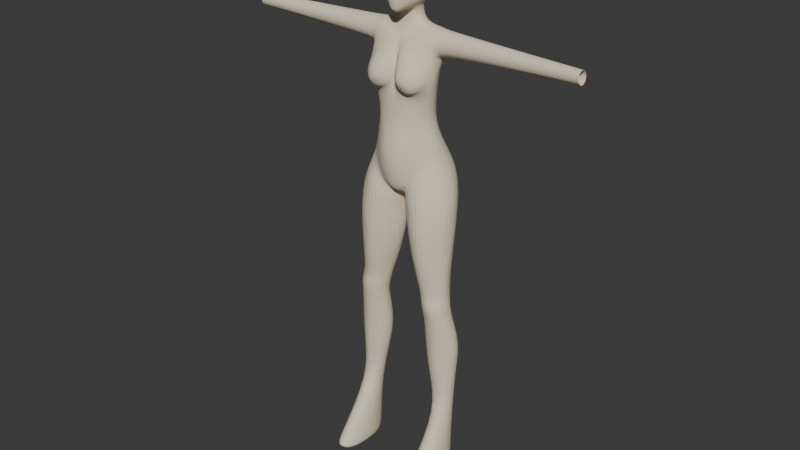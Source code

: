 # Source: player4.blend  (saved by Blender 4.2.66; exported with 4.5.12 LTS)
import bpy
from mathutils import Matrix  # noqa: F401  (used for matrix-valued properties, if any)

bpy.ops.wm.read_factory_settings(use_empty=True)
scene = bpy.context.scene
scene.name = 'Scene'

# ---- collections
col_sample = bpy.data.collections.new('sample'); scene.collection.children.link(col_sample)
col_collection = bpy.data.collections.new('Collection'); scene.collection.children.link(col_collection)

# ---- materials (node trees are filled in below, after node groups)
mat_x = bpy.data.materials.new('マテリアル')

# ---- material node trees
mat_x.use_nodes = True; mat_x.node_tree.nodes.clear()
_N = mat_x.node_tree.nodes; _L = mat_x.node_tree.links
n0 = _N.new('ShaderNodeBsdfPrincipled'); n0.name = 'プリンシプルBSDF'; n0.location = (10, 300)
n0.inputs[0].default_value = (0.8009, 0.7147, 0.5401, 1.0)
n0.inputs[2].default_value = 1.0
n1 = _N.new('ShaderNodeOutputMaterial'); n1.name = 'マテリアル出力'; n1.location = (300, 300)
_L.new(n0.outputs[0], n1.inputs[0])
n1.is_active_output = True

# ---- world
world_world = bpy.data.worlds.new('World'); scene.world = world_world
world_world.use_nodes = True; world_world.node_tree.nodes.clear()
_N = world_world.node_tree.nodes; _L = world_world.node_tree.links
n0 = _N.new('ShaderNodeOutputWorld'); n0.name = 'World Output'; n0.location = (300, 300)
n1 = _N.new('ShaderNodeBackground'); n1.name = 'Background'; n1.location = (10, 300)
n1.inputs[0].default_value = (0.05088, 0.05088, 0.05088, 1.0)
_L.new(n1.outputs[0], n0.inputs[0])
n0.is_active_output = True
world_world.color = (0.05088, 0.05088, 0.05088)
world_world.sun_shadow_jitter_overblur = 0.0

# ---- meshes
me_x = bpy.data.meshes.new('円')
me_x.from_pydata([(0.1039, 0.02998, 1.377), (0.1055, 0.006316, 1.367), (0.1066, -0.02121, 1.377), (0.108, -0.03235, 1.405), (0.1083, -0.02198, 1.43), (0.1091, 0.002974, 1.44), (0.1088, 0.02777, 1.429), (0.1072, 0.03838, 1.403), (0.0, 0.0296, 1.184), (0.0, -0.07887, 1.188), (0.06388, -0.06166, 1.186), (0.08596, -0.02274, 1.185), (0.08158, 0.009775, 1.184), (0.04315, -0.06064, 1.39), (0.01167, -0.07065, 1.376), (0.001757, -0.08068, 1.312), (0.01079, -0.08373, 1.277), (0.0604, -0.07244, 1.262), (0.09277, -0.07054, 1.286), (0.09762, -0.07089, 1.316), (0.0785, -0.06161, 1.364), (0.03009, 0.02761, 1.451), (0.0, 0.03263, 1.451), (0.0, -0.02655, 1.451), (0.02892, -0.01817, 1.454), (0.03742, 0.001364, 1.451), (0.09437, 0.03627, 1.371), (0.1073, 0.001121, 1.357), (0.1058, -0.03748, 1.374), (0.09926, -0.04291, 1.404), (0.1, -0.02747, 1.433), (0.1026, 0.002389, 1.443), (0.1023, 0.03148, 1.432), (0.1016, 0.04344, 1.403), (0.0, 0.01389, 1.241), (0.0, -0.07439, 1.245), (0.0631, -0.06215, 1.242), (0.09776, -0.03165, 1.238), (0.08589, 0.0073, 1.234), (0.06094, 0.02881, 1.439), (0.06657, 0.002028, 1.446), (0.06257, -0.02548, 1.434), (0.08591, 0.01268, 1.278), (0.1056, -0.0305, 1.279), (0.09736, -0.05793, 1.282), (0.08253, 0.02836, 1.328), (0.1082, -0.02498, 1.323), (0.09862, -0.04779, 1.319), (0.02963, 0.02791, 1.181), (0.06247, 0.02873, 1.184), (0.02835, 0.02448, 1.236), (0.06149, 0.02404, 1.233), (0.05644, 0.04324, 1.406), (0.02778, 0.05245, 1.408), (0.0, 0.04139, 1.412), (0.02391, 0.05285, 1.37), (0.0, 0.04592, 1.373), (0.0498, 0.04221, 1.37), (0.02663, 0.03234, 1.281), (0.0, 0.02186, 1.285), (0.05539, 0.02668, 1.279), (0.05122, 0.04807, 1.325), (0.02329, 0.05597, 1.325), (0.0, 0.04232, 1.327), (0.0, -0.05582, 1.375), (0.0, -0.06361, 1.329), (0.0, -0.06655, 1.304), (0.0, -0.046, 1.412), (0.0, -0.03871, 1.418), (0.04821, -0.03136, 1.421), (0.02652, -0.0351, 1.412), (0.0209, -0.04781, 1.415), (0.04303, -0.0426, 1.419), (0.04416, -0.09564, 1.339), (0.03272, -0.09794, 1.338), (0.0259, -0.1058, 1.308), (0.0363, -0.1012, 1.296), (0.05311, -0.1033, 1.29), (0.06742, -0.1024, 1.294), (0.06645, -0.1011, 1.313), (0.06273, -0.09709, 1.337), (0.01754, -0.08402, 1.36), (0.04492, -0.07564, 1.371), (0.06549, -0.07883, 1.356), (0.08873, -0.08464, 1.315), (0.08064, -0.08512, 1.286), (0.02661, -0.09533, 1.281), (0.0625, -0.08965, 1.266), (0.008573, -0.08866, 1.31), (0.05085, -0.1086, 1.312), (0.0, 0.0647, 1.034), (0.0, -0.09815, 1.052), (0.08899, -0.05039, 1.05), (0.1166, -0.01132, 1.067), (0.1133, 0.04158, 1.065), (0.01071, 0.09632, 1.024), (0.07862, 0.08487, 1.059), (0.0, -0.0547, 0.955), (0.00965, -0.04527, 0.9531), (0.0, -0.08667, 0.9764), (0.04486, -0.07182, 0.9937), (0.00137, 0.03711, 0.9601), (0.0, 0.03832, 0.9787), (0.0268, 0.06583, 1.094), (0.0, 0.06837, 1.096), (0.06957, -0.05895, 1.106), (0.1116, -0.01619, 1.112), (0.07185, 0.05399, 1.102), (0.09798, 0.03097, 1.109), (0.0, -0.09491, 1.103), (0.1201, -0.08723, 0.8646), (0.1674, -0.01709, 0.8737), (0.1415, 0.03673, 0.8673), (0.0547, 0.05824, 0.8576), (0.1016, 0.05639, 0.8657), (0.007216, -0.0224, 0.8507), (0.06211, -0.09678, 0.8587), (0.02245, 0.02468, 0.8541), (0.0, 0.04135, 1.137), (0.09766, -0.02145, 1.151), (0.08651, 0.02054, 1.145), (0.0297, 0.03955, 1.137), (0.06463, -0.06107, 1.148), (0.06624, 0.0373, 1.139), (0.0, -0.08669, 1.146), (0.00483, -0.03062, 0.906), (0.05837, -0.09331, 0.9216), (0.101, 0.07636, 0.9342), (0.04034, 0.08109, 0.9275), (0.01518, 0.02648, 0.9133), (0.1408, 0.04901, 0.9429), (0.1181, -0.07876, 0.9378), (0.1668, -0.01545, 0.9522), (0.1397, 0.023, 0.2518), (0.1206, 0.01511, 0.2521), (0.1128, -0.003933, 0.2527), (0.1206, -0.02298, 0.2533), (0.1397, -0.03086, 0.2536), (0.1588, -0.02298, 0.2533), (0.1666, -0.003933, 0.2527), (0.1588, 0.01511, 0.2521), (0.09972, -0.06348, 0.641), (0.1337, -0.056, 0.6438), (0.105, -0.06224, 0.6037), (0.1366, -0.05791, 0.6062), (0.1388, -0.05832, 0.6237), (0.09957, -0.06377, 0.6206), (0.1164, -0.0684, 0.6475), (0.1212, -0.06677, 0.5994), (0.1029, 0.02644, 0.6563), (0.1153, 0.01925, 0.5869), (0.1111, 0.01888, 0.6207), (0.08476, 0.00796, 0.5804), (0.07044, 0.009727, 0.654), (0.08069, 0.008335, 0.6171), (0.07251, -0.02257, 0.5794), (0.05937, -0.02393, 0.6528), (0.06685, -0.02361, 0.6158), (0.0894, -0.05082, 0.5813), (0.08226, -0.05783, 0.6557), (0.0847, -0.05684, 0.6183), (0.1237, -0.06361, 0.5811), (0.1157, -0.06738, 0.6635), (0.1189, -0.06962, 0.6222), (0.1523, -0.04689, 0.5876), (0.1481, -0.04116, 0.662), (0.1509, -0.04859, 0.6244), (0.163, -0.01539, 0.5885), (0.1518, -0.008964, 0.6623), (0.1582, -0.01415, 0.6252), (0.1477, 0.01297, 0.5868), (0.1342, 0.02058, 0.6604), (0.1411, 0.01461, 0.6233), (0.05185, 0.02023, 0.7235), (0.0341, 0.01875, 0.7877), (0.06844, 0.04512, 0.7944), (0.08419, 0.03851, 0.7278), (0.1072, 0.04404, 0.7978), (0.1186, 0.03805, 0.7339), (0.03766, -0.01719, 0.721), (0.01604, -0.02104, 0.7851), (0.0727, -0.07847, 0.7311), (0.06738, -0.08697, 0.7916), (0.1178, -0.078, 0.7365), (0.1194, -0.08267, 0.7953), (0.1577, -0.03106, 0.7343), (0.1635, -0.02448, 0.7966), (0.1458, 0.01085, 0.7369), (0.1427, 0.02538, 0.7995), (0.09851, 0.02507, 0.3831), (0.08608, 0.03626, 0.4767), (0.1244, 0.05441, 0.4806), (0.1301, 0.03745, 0.3839), (0.1652, 0.03844, 0.4816), (0.1592, 0.02615, 0.386), (0.08122, -0.003641, 0.3836), (0.06407, 0.001804, 0.4762), (0.09542, -0.03555, 0.3854), (0.08367, -0.03585, 0.4778), (0.1312, -0.04841, 0.3851), (0.127, -0.05146, 0.4801), (0.1598, -0.03359, 0.3879), (0.1664, -0.03206, 0.4842), (0.1717, -0.002219, 0.3879), (0.186, 0.004821, 0.4836), (0.02755, -0.07528, 1.246), (0.5368, -0.004218, 1.391), (0.5368, -0.01757, 1.388), (0.5368, -0.03151, 1.397), (0.5368, -0.03516, 1.414), (0.5368, -0.02755, 1.427), (0.5368, -0.01301, 1.43), (0.5368, -0.0004851, 1.421), (0.5368, 0.002953, 1.405), (0.0362, -0.08972, 1.106), (0.0, -0.09366, 1.023), (0.03237, -0.07366, 1.188), (0.03298, -0.07938, 1.148), (0.03988, -0.08873, 1.053), (0.0345, -0.08301, 1.022), (0.05374, -0.09029, 0.9591), (0.02078, 0.09709, 0.975), (0.004882, 0.03621, 0.9408), (0.1434, -0.01043, 1.012), (0.005104, -0.04238, 0.9304), (0.08971, 0.09922, 1.004), (0.1334, 0.0499, 1.01), (0.1045, -0.07385, 0.9968), (0.03814, -0.0574, 1.51), (0.03671, -0.0482, 1.626), (0.03667, 0.04437, 1.517), (0.03671, 0.0482, 1.626), (0.02174, 0.0514, 1.511), (0.0, 0.05677, 1.511), (0.0, 0.05876, 1.636), (0.02178, 0.05523, 1.633), (0.04207, 0.05698, 1.608), (0.04535, 0.06275, 1.581), (0.04207, 0.05698, 1.531), (0.04807, -0.0001384, 1.511), (0.0426, 0.02848, 1.511), (0.04207, 0.03145, 1.633), (0.04476, -0.0001384, 1.636), (0.04207, -0.03288, 1.633), (0.04207, -0.05449, 1.608), (0.04547, -0.0631, 1.579), (0.04207, -0.06061, 1.531), (0.0, -0.08426, 1.507), (0.02067, -0.07602, 1.509), (0.02178, -0.05523, 1.633), (0.0, -0.05876, 1.636), (0.0, 0.07711, 1.531), (0.0, 0.08492, 1.581), (0.0, 0.07711, 1.608), (0.02321, 0.07202, 1.531), (0.02506, 0.07936, 1.581), (0.02321, 0.07202, 1.608), (0.05381, 0.02916, 1.531), (0.058, 0.03145, 1.581), (0.05353, 0.03145, 1.608), (0.05741, -0.0001384, 1.531), (0.06164, -0.0001384, 1.581), (0.05741, -0.0001384, 1.608), (0.05326, -0.03222, 1.531), (0.05741, -0.03288, 1.581), (0.05353, -0.03288, 1.608), (0.02321, -0.07807, 1.531), (0.02455, -0.0806, 1.58), (0.02291, -0.07201, 1.609), (0.0, -0.08754, 1.531), (0.0, -0.08906, 1.581), (0.0, -0.07711, 1.609), (0.0, 0.03145, 1.496), (0.02426, 0.02887, 1.5), (0.0, -0.03532, 1.488), (0.03772, -0.02747, 1.496), (0.02321, 0.03145, 1.647), (0.0, 0.03145, 1.652), (0.02446, -0.0001384, 1.652), (0.0, -0.0001384, 1.658), (0.02321, -0.03288, 1.647), (0.0, -0.03288, 1.652), (0.04411, 0.06174, 1.555), (0.04341, -0.06049, 1.555), (0.0, 0.08388, 1.555), (0.02454, 0.07856, 1.555), (0.05729, 0.03011, 1.555), (0.05952, -0.0001384, 1.555), (0.05547, -0.03288, 1.555), (0.02384, -0.07482, 1.555), (0.0, -0.08014, 1.555), (0.01302, -0.07446, 1.487), (0.0, -0.07751, 1.485), (0.03581, 0.0004081, 1.498), (0.0, 0.02876, 1.481), (0.0, -0.06449, 1.473), (0.04949, -0.02919, 1.51), (0.0, -0.02791, 1.474), (0.02732, -0.0192, 1.479), (0.03166, 0.001305, 1.482), (0.02598, 0.02435, 1.484), (0.0, -0.0475, 1.479), (0.01642, -0.04396, 1.486), (0.01291, -0.05788, 1.484), (0.01914, -0.0739, 1.498), (0.0, -0.08185, 1.496), (0.02819, -0.05648, 1.496), (0.1412, 0.023, 0.04862), (0.1092, -0.009234, 0.0497), (0.09588, -0.08705, 0.05231), (0.1092, -0.1649, 0.05493), (0.1412, -0.1971, 0.05601), (0.1733, -0.1649, 0.05493), (0.1866, -0.08705, 0.05231), (0.1733, -0.009234, 0.0497), (0.1412, -0.08705, 0.05231), (0.1839, -0.07202, 0.08854), (0.1713, -0.003496, 0.08623), (0.141, -0.1689, 0.09179), (0.1713, -0.1405, 0.09084), (0.09807, -0.07202, 0.08854), (0.1106, -0.1405, 0.09084), (0.141, 0.02489, 0.08528), (0.1106, -0.003496, 0.08623)], [], [(7, 0, 26, 33), (6, 7, 33, 32), (4, 5, 31, 30), (2, 3, 29, 28), (0, 1, 27, 26), (5, 6, 32, 31), (3, 4, 30, 29), (1, 2, 28, 27), (49, 51, 38, 12), (11, 37, 36, 10), (12, 38, 37, 11), (100, 219, 215, 99), (39, 40, 31, 32), (40, 41, 30, 31), (25, 24, 41, 40), (21, 25, 40, 39), (42, 43, 37, 38), (43, 44, 36, 37), (46, 47, 44, 43), (45, 46, 43, 42), (26, 27, 46, 45), (27, 28, 47, 46), (8, 34, 50, 48), (48, 50, 51, 49), (60, 51, 50, 58), (58, 50, 34, 59), (21, 53, 54, 22), (39, 52, 53, 21), (53, 55, 56, 54), (52, 57, 55, 53), (62, 58, 59, 63), (61, 60, 58, 62), (57, 61, 62, 55), (55, 62, 63, 56), (32, 33, 52, 39), (33, 26, 57, 52), (26, 45, 61, 57), (45, 42, 60, 61), (51, 60, 42, 38), (20, 19, 47, 28), (19, 18, 44, 47), (18, 17, 36, 44), (13, 20, 28, 29), (16, 15, 65, 66), (15, 14, 64, 65), (71, 70, 68, 67), (30, 41, 69, 72), (72, 69, 70, 71), (14, 71, 67, 64), (13, 72, 71, 14), (30, 72, 13, 29), (24, 70, 69, 41), (23, 68, 70, 24), (82, 81, 74, 73), (83, 82, 73, 80), (85, 84, 79, 78), (87, 77, 76, 86), (81, 88, 75, 74), (84, 83, 80, 79), (87, 85, 78, 77), (88, 86, 76, 75), (15, 16, 86, 88), (17, 18, 85, 87), (19, 20, 83, 84), (14, 15, 88, 81), (17, 87, 86, 16), (18, 19, 84, 85), (20, 13, 82, 83), (13, 14, 81, 82), (75, 89, 73, 74), (89, 79, 80, 73), (76, 77, 89, 75), (77, 78, 79, 89), (104, 103, 95, 90), (106, 105, 92, 93), (103, 107, 96, 95), (108, 106, 93, 94), (92, 105, 214, 218), (107, 108, 94, 96), (101, 102, 90, 95), (100, 99, 97, 98), (92, 218, 219, 100), (98, 97, 102, 101), (123, 120, 108, 107), (217, 124, 109, 214), (120, 119, 106, 108), (121, 123, 107, 103), (119, 122, 105, 106), (118, 121, 103, 104), (126, 125, 115, 116), (128, 127, 114, 113), (129, 128, 113, 117), (127, 130, 112, 114), (132, 131, 110, 111), (125, 129, 117, 115), (131, 126, 116, 110), (130, 132, 111, 112), (8, 48, 121, 118), (11, 10, 122, 119), (48, 49, 123, 121), (12, 11, 119, 120), (216, 9, 124, 217), (49, 12, 120, 123), (226, 223, 132, 130), (227, 220, 126, 131), (224, 222, 129, 125), (223, 227, 131, 132), (225, 226, 130, 127), (222, 221, 128, 129), (221, 225, 127, 128), (220, 224, 125, 126), (193, 170, 167, 204), (204, 167, 164, 202), (202, 164, 161, 200), (200, 161, 158, 198), (198, 158, 155, 196), (191, 150, 170, 193), (196, 155, 152, 190), (177, 114, 112, 188), (188, 112, 111, 186), (186, 111, 110, 184), (184, 110, 116, 182), (182, 116, 115, 180), (180, 115, 117, 174), (174, 117, 113, 175), (175, 113, 114, 177), (153, 149, 151, 154), (154, 151, 150, 152), (156, 153, 154, 157), (157, 154, 152, 155), (159, 156, 157, 160), (160, 157, 155, 158), (162, 159, 141, 147), (163, 146, 143, 148), (165, 162, 147, 142), (166, 145, 144, 164), (168, 165, 166, 169), (169, 166, 164, 167), (171, 168, 169, 172), (172, 169, 167, 170), (149, 171, 172, 151), (151, 172, 170, 150), (190, 152, 150, 191), (164, 144, 148, 161), (148, 144, 145, 163), (148, 143, 158, 161), (158, 143, 146, 160), (142, 147, 163, 145), (145, 166, 165, 142), (147, 141, 146, 163), (146, 141, 159, 160), (149, 176, 178, 171), (176, 175, 177, 178), (153, 173, 176, 149), (173, 174, 175, 176), (156, 179, 173, 153), (179, 180, 174, 173), (159, 181, 179, 156), (181, 182, 180, 179), (162, 183, 181, 159), (183, 184, 182, 181), (165, 185, 183, 162), (185, 186, 184, 183), (168, 187, 185, 165), (187, 188, 186, 185), (171, 178, 187, 168), (178, 177, 188, 187), (134, 189, 192, 133), (189, 190, 191, 192), (135, 195, 189, 134), (195, 196, 190, 189), (133, 192, 194, 140), (192, 191, 193, 194), (136, 197, 195, 135), (197, 198, 196, 195), (137, 199, 197, 136), (199, 200, 198, 197), (138, 201, 199, 137), (201, 202, 200, 199), (139, 203, 201, 138), (203, 204, 202, 201), (140, 194, 203, 139), (194, 193, 204, 203), (16, 205, 36, 17), (205, 16, 66, 35), (215, 219, 218, 91), (10, 216, 217, 122), (6, 5, 211, 212), (4, 3, 209, 210), (2, 1, 207, 208), (0, 7, 213, 206), (7, 6, 212, 213), (5, 4, 210, 211), (3, 2, 208, 209), (1, 0, 206, 207), (122, 217, 214, 105), (10, 36, 205, 216), (9, 216, 205, 35), (218, 214, 109, 91), (100, 98, 224, 220), (95, 96, 225, 221), (101, 95, 221, 222), (96, 94, 226, 225), (93, 92, 227, 223), (98, 101, 222, 224), (92, 100, 220, 227), (94, 93, 223, 226), (284, 252, 255, 285), (252, 253, 256, 255), (253, 234, 235, 256), (256, 235, 231, 236), (255, 256, 236, 237), (285, 255, 237, 282), (232, 254, 238, 230), (233, 251, 254, 232), (286, 258, 261, 287), (258, 259, 262, 261), (287, 261, 264, 288), (261, 262, 265, 264), (230, 238, 257, 240), (282, 237, 258, 286), (237, 236, 259, 258), (236, 231, 241, 259), (259, 241, 242, 262), (262, 242, 243, 265), (265, 243, 229, 244), (264, 265, 244, 245), (288, 264, 245, 283), (240, 257, 260, 239), (289, 267, 270, 290), (267, 268, 271, 270), (228, 246, 266, 248), (283, 245, 267, 289), (245, 244, 268, 267), (244, 229, 249, 268), (268, 249, 250, 271), (248, 266, 269, 247), (233, 232, 273, 272), (232, 230, 240, 273), (276, 277, 279, 278), (278, 279, 281, 280), (231, 235, 276, 241), (235, 234, 277, 276), (280, 281, 250, 249), (243, 280, 249, 229), (242, 278, 280, 243), (241, 276, 278, 242), (246, 283, 289, 266), (266, 289, 290, 269), (263, 288, 283, 246), (238, 282, 286, 257), (260, 287, 288, 263), (257, 286, 287, 260), (254, 285, 282, 238), (251, 284, 285, 254), (305, 292, 291, 304), (239, 293, 273, 240), (298, 299, 293, 275), (299, 300, 273, 293), (300, 294, 272, 273), (246, 228, 296, 263), (263, 296, 239, 260), (275, 293, 239, 296), (21, 22, 294, 300), (25, 21, 300, 299), (24, 25, 299, 298), (24, 298, 297, 23), (274, 297, 298, 275), (274, 275, 302, 301), (291, 292, 295, 303), (302, 303, 295, 301), (247, 305, 304, 248), (306, 275, 296, 228), (303, 306, 304, 291), (228, 248, 304, 306), (275, 306, 303, 302), (317, 316, 313, 314), (319, 318, 311, 312), (321, 320, 309, 310), (323, 322, 307, 308), (322, 317, 314, 307), (316, 319, 312, 313), (318, 321, 310, 311), (320, 323, 308, 309), (314, 313, 315, 307), (313, 312, 311, 315), (307, 315, 309, 308), (315, 311, 310, 309), (135, 134, 323, 320), (137, 136, 321, 318), (139, 138, 319, 316), (133, 140, 317, 322), (134, 133, 322, 323), (136, 135, 320, 321), (138, 137, 318, 319), (140, 139, 316, 317)])
_uv = me_x.uv_layers.new(name='UVマップ')
_uv.uv.foreach_set('vector', [0.0, 0.0, 0.0, 0.0, 0.0, 0.0, 0.0, 0.0, 0.0, 0.0, 0.0, 0.0, 0.0, 0.0, 0.0, 0.0, 0.0, 0.0, 0.0, 0.0, 0.0, 0.0, 0.0, 0.0, 0.0, 0.0, 0.0, 0.0, 0.0, 0.0, 0.0, 0.0, 0.0, 0.0, 0.0, 0.0, 0.0, 0.0, 0.0, 0.0, 0.0, 0.0, 0.0, 0.0, 0.0, 0.0, 0.0, 0.0, 0.0, 0.0, 0.0, 0.0, 0.0, 0.0, 0.0, 0.0, 0.0, 0.0, 0.0, 0.0, 0.0, 0.0, 0.0, 0.0, 0.0, 0.0, 0.0, 0.0, 0.0, 0.0, 0.0, 0.0, 0.0, 0.0, 0.0, 0.0, 0.0, 0.0, 0.0, 0.0, 0.0, 0.0, 0.0, 0.0, 0.0, 0.0, 0.0, 0.0, 0.0, 0.0, 0.0, 0.0, 0.0, 0.0, 0.0, 0.0, 0.0, 0.0, 0.0, 0.0, 0.0, 0.0, 0.0, 0.0, 0.0, 0.0, 0.0, 0.0, 0.0, 0.0, 0.0, 0.0, 0.0, 0.0, 1.784e-07, 3.879e-07, 0.0, 0.0, 0.0, 0.0, 0.0, 0.0, 0.0, 0.0, 0.0, 0.0, 0.0, 0.0, 0.0, 0.0, 0.0, 0.0, 0.0, 0.0, 0.0, 0.0, 0.0, 0.0, 0.0, 0.0, 0.0, 0.0, 0.0, 0.0, 0.0, 0.0, 0.0, 0.0, 0.0, 0.0, 0.0, 0.0, 0.0, 0.0, 0.0, 0.0, 0.0, 0.0, 0.0, 0.0, 0.0, 0.0, 0.0, 0.0, 0.0, 0.0, 0.0, 0.0, 0.0, 0.0, 0.0, 0.0, 0.0, 0.0, 0.0, 0.0, 0.0, 0.0, 0.0, 0.0, 0.0, 0.0, 0.0, 0.0, 0.0, 0.0, 0.0, 0.0, 0.0, 0.0, 0.0, 0.0, 0.0, 0.0, 0.0, 0.0, 0.0, 0.0, 0.0, 0.0, 0.0, 0.0, 0.0, 0.0, 0.0, 0.0, 0.0, 0.0, 0.0, 0.0, 0.0, 0.0, 0.0, 0.0, 0.0, 0.0, 0.0, 0.0, 0.0, 0.0, 0.0, 0.0, 0.0, 0.0, 0.0, 0.0, 0.0, 0.0, 0.0, 0.0, 0.0, 0.0, 0.0, 0.0, 0.0, 0.0, 0.0, 0.0, 0.0, 0.0, 0.0, 0.0, 0.0, 0.0, 0.0, 0.0, 0.0, 0.0, 0.0, 0.0, 0.0, 0.0, 0.0, 0.0, 0.0, 0.0, 0.0, 0.0, 0.0, 0.0, 0.0, 0.0, 0.0, 0.0, 0.0, 0.0, 0.0, 0.0, 0.0, 0.0, 0.0, 0.0, 0.0, 0.0, 0.0, 0.0, 0.0, 0.0, 0.0, 0.0, 0.0, 0.0, 0.0, 0.0, 0.0, 0.0, 0.0, 0.0, 0.0, 0.0, 0.0, 0.0, 0.0, 0.0, 0.0, 0.0, 0.0, 0.0, 0.0, 0.0, 0.0, 0.0, 0.0, 0.0, 0.0, 0.0, 0.0, 0.0, 0.0, 0.0, 0.0, 0.0, 0.0, 0.0, 0.0, 0.0, 0.0, 0.0, 0.0, 0.0, 0.0, 0.0, 0.0, 0.0, 0.0, 0.0, 0.0, 0.0, 0.0, 0.0, 0.0, 0.0, 0.0, 0.0, 0.0, 0.0, 0.0, 0.0, 0.0, 0.0, 0.0, 0.0, 0.0, 0.0, 0.0, 0.0, 0.0, 0.0, 0.0, 0.0, 0.0, 0.0, 0.0, 0.0, 0.0, 0.0, 0.0, 0.0, 0.0, 0.0, 0.0, 0.0, 0.0, 0.0, 0.0, 0.0, 0.0, 0.0, 0.0, 0.0, 0.0, 0.0, 0.0, 0.0, 0.0, 0.0, 0.0, 0.0, 0.0, 0.0, 0.0, 0.0, 0.0, 0.0, 0.0, 0.0, 0.0, 0.0, 0.0, 0.0, 0.0, 0.0, 0.0, 0.0, 0.0, 0.0, 0.0, 0.0, 0.0, 0.0, 0.0, 0.0, 0.0, 0.0, 0.0, 0.0, 0.0, 0.0, 1.784e-07, 3.879e-07, 0.0, 0.0, 0.0, 0.0, 0.0, 0.0, 0.0, 0.0, 0.0, 0.0, 0.0, 0.0, 1.784e-07, 3.879e-07, 0.0, 0.0, 0.0, 0.0, 0.0, 0.0, 0.0, 0.0, 0.0, 0.0, 0.0, 0.0, 0.0, 0.0, 0.0, 0.0, 0.0, 0.0, 0.0, 0.0, 0.0, 0.0, 0.0, 0.0, 0.0, 0.0, 0.0, 0.0, 0.0, 0.0, 0.0, 0.0, 0.0, 0.0, 0.0, 0.0, 0.0, 0.0, 0.0, 0.0, 0.0, 0.0, 0.0, 0.0, 0.0, 0.0, 0.0, 0.0, 0.0, 0.0, 0.0, 0.0, 0.0, 0.0, 0.0, 0.0, 0.0, 0.0, 0.0, 0.0, 0.0, 0.0, 0.0, 0.0, 0.0, 0.0, 0.0, 0.0, 0.0, 0.0, 0.0, 0.0, 0.0, 0.0, 0.0, 0.0, 0.0, 0.0, 0.0, 0.0, 0.0, 0.0, 0.0, 0.0, 0.0, 0.0, 0.0, 0.0, 0.0, 0.0, 0.0, 0.0, 0.0, 0.0, 0.0, 0.0, 0.0, 0.0, 0.0, 0.0, 0.0, 0.0, 0.0, 0.0, 0.0, 0.0, 0.0, 0.0, 0.0, 0.0, 0.0, 0.0, 0.0, 0.0, 0.0, 0.0, 0.0, 0.0, 0.0, 0.0, 0.0, 0.0, 0.0, 0.0, 0.0, 0.0, 0.0, 0.0, 0.0, 0.0, 0.0, 0.0, 0.0, 0.0, 0.0, 0.0, 0.0, 0.0, 0.0, 0.0, 0.0, 0.0, 0.0, 0.0, 0.0, 0.0, 0.0, 0.0, 0.0, 0.0, 0.0, 0.0, 0.0, 0.0, 0.0, 0.0, 0.0, 0.0, 0.0, 0.0, 0.0, 0.0, 0.0, 0.0, 0.0, 0.0, 0.0, 0.0, 0.0, 0.0, 0.0, 0.0, 0.0, 0.0, 0.0, 0.0, 0.0, 0.0, 0.0, 0.0, 0.0, 0.0, 0.0, 0.0, 0.0, 0.0, 0.0, 0.0, 0.0, 0.0, 0.0, 0.0, 0.0, 0.0, 0.0, 0.0, 0.0, 0.0, 0.0, 0.0, 0.0, 0.0, 0.0, 0.0, 0.0, 0.0, 0.0, 0.0, 0.0, 0.0, 0.0, 0.0, 0.0, 0.0, 0.0, 0.0, 0.0, 0.0, 0.0, 0.0, 0.0, 0.0, 0.0, 0.0, 0.0, 0.0, 0.0, 0.0, 0.0, 0.0, 0.0, 0.0, 0.0, 0.0, 0.0, 0.0, 0.0, 0.0, 0.0, 0.0, 0.0, 0.0, 0.0, 0.0, 0.0, 0.0, 0.0, 0.0, 0.0, 0.0, 0.0, 0.0, 0.0, 0.0, 0.0, 0.0, 0.0, 0.0, 0.0, 0.0, 0.0, 0.0, 0.0, 0.0, 0.0, 0.0, 0.0, 0.0, 0.0, 0.0, 0.0, 0.0, 0.0, 0.0, 0.0, 0.0, 0.0, 0.0, 0.0, 0.0, 0.0, 0.0, 0.0, 0.0, 0.0, 0.0, 0.0, 0.0, 0.0, 0.0, 0.0, 0.0, 0.0, 0.0, 0.0, 0.0, 0.0, 0.0, 0.0, 0.0, 0.0, 0.0, 0.0, 0.0, 0.0, 0.0, 0.0, 0.0, 0.0, 0.0, 0.0, 0.0, 0.0, 0.0, 0.0, 0.0, 0.0, 0.0, 0.0, 0.0, 0.0, 0.0, 0.0, 0.0, 0.0, 0.0, 0.0, 0.0, 0.0, 0.0, 0.0, 0.0, 0.0, 0.0, 0.0, 0.0, 0.0, 0.0, 0.0, 0.0, 0.0, 0.0, 0.0, 0.0, 0.0, 0.0, 0.0, 0.0, 0.0, 0.0, 0.0, 0.0, 0.0, 0.0, 0.0, 0.0, 0.0, 0.0, 0.0, 0.0, 0.0, 0.0, 0.0, 0.0, 0.0, 0.0, 0.0, 0.0, 0.0, 0.0, 0.0, 0.0, 0.0, 0.0, 0.0, 0.0, 0.0, 0.0, 0.0, 0.0, 0.0, 0.0, 0.0, 0.0, 0.0, 0.0, 0.0, 0.0, 0.0, 0.0, 0.0, 0.0, 0.0, 0.0, 0.0, 0.0, 0.0, 0.0, 0.0, 0.0, 0.0, 0.0, 0.0, 0.0, 0.0, 0.0, 0.0, 0.0, 0.0, 0.0, 0.0, 0.0, 0.0, 0.0, 0.0, 0.0, 0.0, 0.0, 0.0, 0.0, 0.0, 0.0, 0.0, 0.0, 0.0, 0.0, 0.0, 0.0, 0.0, 0.0, 0.0, 0.0, 0.0, 0.0, 0.0, 0.0, 0.0, 0.0, 0.0, 0.0, 0.0, 0.0, 0.0, 0.0, 0.0, 0.0, 0.0, 0.0, 0.0, 0.0, 0.0, 0.0, 0.0, 0.0, 0.0, 0.0, 0.0, 0.0, 0.0, 0.0, 0.0, 0.0, 0.0, 0.0, 0.0, 0.0, 0.0, 0.0, 0.0, 0.0, 0.0, 0.0, 0.0, 0.0, 0.0, 0.0, 0.0, 0.0, 0.0, 0.0, 0.0, 0.0, 0.0, 0.0, 0.0, 0.0, 0.0, 0.0, 0.0, 0.0, 0.0, 0.0, 0.0, 0.0, 0.0, 0.0, 0.0, 0.0, 0.0, 0.0, 0.0, 0.0, 0.0, 0.0, 0.0, 0.0, 0.0, 0.0, 0.0, 0.0, 0.0, 0.0, 0.0, 0.0, 0.0, 0.0, 0.0, 0.0, 0.0, 0.0, 0.0, 0.0, 0.0, 0.0, 0.0, 0.0, 0.0, 0.0, 0.0, 0.0, 0.0, 0.0, 0.0, 0.0, 0.0, 0.0, 0.0, 0.0, 0.0, 0.0, 0.0, 0.0, 0.0, 0.0, 0.0, 0.0, 0.0, 0.0, 0.0, 0.0, 0.0, 0.0, 0.0, 0.0, 0.0, 0.0, 0.0, 0.0, 0.0, 0.0, 0.0, 0.0, 0.0, 0.0, 0.0, 0.0, 0.0, 0.0, 0.0, 0.0, 0.0, 0.0, 0.0, 0.0, 0.0, 0.0, 0.0, 0.0, 0.0, 0.0, 0.0, 0.0, 0.0, 0.0, 0.0, 0.0, 0.0, 0.0, 0.0, 0.0, 0.0, 0.0, 0.0, 0.0, 0.0, 0.0, 0.0, 0.0, 0.0, 0.0, 0.0, 0.0, 0.0, 0.0, 0.0, 0.0, 0.0, 0.0, 0.0, 0.0, 0.0, 0.0, 0.0, 0.0, 0.0, 0.0, 0.0, 0.0, 0.0, 0.0, 0.0, 0.0, 0.0, 0.0, 0.0, 0.0, 0.0, 0.0, 0.0, 0.0, 0.0, 0.0, 0.0, 0.0, 0.0, 0.0, 0.0, 0.0, 0.0, 0.0, 0.0, 0.0, 0.0, 0.0, 0.0, 0.0, 0.0, 0.0, 0.0, 0.0, 0.0, 0.0, 0.0, 0.0, 0.0, 0.0, 0.0, 0.0, 0.0, 0.0, 0.0, 0.0, 0.0, 0.0, 0.0, 0.0, 0.0, 0.0, 0.0, 0.0, 0.0, 0.0, 0.0, 0.0, 0.0, 0.0, 0.0, 0.0, 0.0, 0.0, 0.0, 0.0, 0.0, 0.0, 0.0, 0.0, 0.0, 0.0, 0.0, 0.0, 0.0, 0.0, 0.0, 0.0, 0.0, 0.0, 0.0, 0.0, 0.0, 0.0, 0.0, 0.0, 0.0, 0.0, 0.0, 0.0, 0.0, 0.0, 0.0, 0.0, 0.0, 0.0, 0.0, 0.0, 0.0, 0.0, 0.0, 0.0, 0.0, 0.0, 0.0, 0.0, 0.0, 0.0, 0.0, 0.0, 0.0, 0.0, 0.0, 0.0, 0.0, 0.0, 0.0, 0.0, 0.0, 0.0, 0.0, 0.0, 0.0, 0.0, 0.0, 0.0, 0.0, 0.0, 0.0, 0.0, 0.0, 0.0, 0.0, 0.0, 0.0, 0.0, 0.0, 0.0, 0.0, 0.0, 0.0, 0.0, 0.0, 0.0, 0.0, 0.0, 0.0, 0.0, 0.0, 0.0, 0.0, 0.0, 0.0, 0.0, 0.0, 0.0, 0.0, 0.0, 0.0, 0.0, 0.0, 0.0, 0.0, 0.0, 0.0, 0.0, 0.0, 0.0, 0.0, 0.0, 0.0, 0.0, 0.0, 0.0, 0.0, 0.0, 0.0, 0.0, 0.0, 0.0, 0.0, 0.0, 0.0, 0.0, 0.0, 0.0, 0.0, 0.0, 0.0, 0.0, 0.0, 0.0, 0.0, 0.0, 0.0, 0.0, 0.0, 0.0, 0.0, 0.0, 0.0, 0.0, 0.0, 0.0, 0.0, 0.0, 0.0, 0.0, 0.0, 0.0, 0.0, 0.0, 0.0, 0.0, 0.0, 0.0, 0.0, 0.0, 0.0, 0.0, 0.0, 0.0, 0.0, 0.0, 0.0, 0.0, 0.0, 0.0, 0.0, 0.0, 0.0, 0.0, 0.0, 0.0, 0.0, 0.0, 0.0, 0.0, 0.0, 0.0, 0.0, 0.0, 0.0, 0.0, 0.0, 0.0, 0.0, 0.0, 0.0, 0.0, 0.0, 0.0, 0.0, 0.0, 0.0, 0.0, 0.0, 0.0, 0.0, 0.0, 0.0, 0.0, 0.0, 0.0, 0.0, 0.0, 0.0, 0.0, 0.0, 0.0, 0.0, 0.0, 0.0, 0.0, 0.0, 0.0, 0.0, 0.0, 0.0, 0.0, 0.0, 0.0, 0.0, 0.0, 0.0, 0.0, 0.0, 0.0, 0.0, 0.0, 0.0, 0.0, 0.0, 0.0, 0.0, 0.0, 0.0, 0.0, 0.0, 0.0, 0.0, 0.0, 0.0, 0.0, 0.0, 0.0, 0.0, 0.0, 0.0, 0.0, 0.0, 0.0, 0.0, 0.0, 0.0, 0.0, 0.0, 0.0, 0.0, 0.0, 0.0, 0.0, 0.0, 0.0, 0.0, 0.0, 0.0, 0.0, 0.0, 0.0, 0.0, 0.0, 0.0, 0.0, 0.0, 0.0, 0.0, 0.0, 0.0, 0.0, 0.0, 0.0, 0.0, 0.0, 0.0, 0.0, 0.0, 0.0, 0.0, 0.0, 0.0, 0.0, 0.0, 0.0, 0.0, 0.0, 0.0, 0.0, 0.0, 0.0, 0.0, 0.0, 0.0, 0.0, 0.0, 0.0, 0.0, 0.0, 0.0, 0.0, 0.0, 0.0, 0.0, 0.0, 0.0, 0.0, 0.0, 0.0, 0.0, 0.0, 0.0, 0.0, 0.0, 0.0, 0.0, 0.0, 0.0, 0.0, 0.0, 0.0, 0.0, 0.0, 0.0, 0.0, 0.0, 0.0, 0.0, 0.0, 0.0, 0.0, 0.0, 0.0, 0.0, 0.0, 0.0, 0.0, 0.0, 0.0, 0.0, 0.0, 0.0, 0.0, 0.0, 0.0, 0.0, 0.0, 0.0, 0.0, 0.0, 0.0, 0.0, 0.0, 0.0, 0.0, 0.0, 0.0, 0.0, 0.0, 0.0, 0.0, 0.0, 0.0, 0.0, 0.0, 0.0, 0.0, 0.0, 0.0, 0.0, 0.0, 0.0, 0.0, 0.0, 0.0, 0.0, 0.0, 0.0, 0.0, 0.0, 0.0, 0.0, 0.0, 0.0, 0.0, 0.0, 0.0, 0.0, 0.0, 0.0, 0.0, 0.0, 0.0, 0.0, 0.0, 0.0, 0.0, 0.0, 0.0, 0.0, 0.0, 0.0, 0.0, 0.0, 0.0, 0.0, 0.0, 0.0, 0.0, 0.0, 0.0, 0.0, 0.0, 0.0, 0.0, 0.0, 0.0, 0.0, 0.0, 0.0, 0.0, 0.0, 0.0, 0.0, 0.0, 0.0, 0.0, 0.0, 0.0, 0.0, 0.0, 0.0, 0.0, 0.0, 0.0, 0.0, 0.0, 0.0, 0.0, 0.0, 0.0, 0.0, 0.0, 0.0, 0.0, 0.0, 0.0, 0.0, 0.0, 0.0, 0.0, 0.0, 0.0, 0.0, 0.0, 0.0, 0.0, 0.0, 0.0, 0.0, 0.0, 0.0, 0.0, 0.0, 0.0, 0.0, 0.0, 0.0, 0.0, 0.0, 0.0, 0.0, 0.0, 0.0, 0.0, 0.0, 0.0, 0.0, 0.0, 0.0, 0.0, 0.0, 0.0, 0.0, 0.0, 0.0, 0.0, 0.0, 0.0, 0.0, 0.0, 0.0, 0.0, 0.0, 0.0, 0.0, 0.0, 0.0, 0.0, 0.0, 0.0, 0.0, 0.0, 0.0, 0.0, 0.0, 0.0, 0.0, 0.0, 0.0, 0.0, 0.0, 0.0, 0.0, 0.0, 0.0, 0.0, 0.0, 0.0, 0.0, 0.0, 0.0, 0.0, 0.0, 0.0, 0.0, 0.0, 0.0, 0.0, 0.0, 0.0, 0.0, 0.0, 0.0, 0.0, 0.0, 0.0, 0.0, 0.0, 0.0, 0.0, 0.0, 0.0, 0.0, 0.0, 0.0, 0.0, 0.4688, 0.375, 0.5, 0.375, 0.5, 0.4375, 0.4688, 0.4375, 0.5, 0.375, 0.5625, 0.375, 0.5625, 0.4375, 0.5, 0.4375, 0.5625, 0.375, 0.625, 0.375, 0.625, 0.4375, 0.5625, 0.4375, 0.5625, 0.4375, 0.625, 0.4375, 0.625, 0.5, 0.5625, 0.5, 0.5, 0.4375, 0.5625, 0.4375, 0.5625, 0.5, 0.5, 0.5, 0.4688, 0.4375, 0.5, 0.4375, 0.5, 0.5, 0.4688, 0.5, 0.375, 0.4375, 0.4375, 0.4375, 0.4375, 0.5, 0.375, 0.5, 0.375, 0.375, 0.4375, 0.375, 0.4375, 0.4375, 0.375, 0.4375, 0.4688, 0.5625, 0.5, 0.5625, 0.5, 0.625, 0.4688, 0.625, 0.5, 0.5625, 0.5625, 0.5625, 0.5625, 0.625, 0.5, 0.625, 0.4688, 0.625, 0.5, 0.625, 0.5, 0.6875, 0.4688, 0.6875, 0.5, 0.625, 0.5625, 0.625, 0.5625, 0.6875, 0.5, 0.6875, 0.375, 0.5, 0.4375, 0.5, 0.4375, 0.567, 0.3761, 0.5691, 0.4688, 0.5, 0.5, 0.5, 0.5, 0.5625, 0.4688, 0.5625, 0.5, 0.5, 0.5625, 0.5, 0.5625, 0.5625, 0.5, 0.5625, 0.5625, 0.5, 0.625, 0.5, 0.625, 0.5625, 0.5625, 0.5625, 0.5625, 0.5625, 0.625, 0.5625, 0.625, 0.625, 0.5625, 0.625, 0.5625, 0.625, 0.625, 0.625, 0.625, 0.6875, 0.5625, 0.6875, 0.5625, 0.6875, 0.625, 0.6875, 0.625, 0.75, 0.5625, 0.75, 0.5, 0.6875, 0.5625, 0.6875, 0.5625, 0.75, 0.5, 0.75, 0.4688, 0.6875, 0.5, 0.6875, 0.5, 0.75, 0.4688, 0.75, 0.3761, 0.5691, 0.4375, 0.567, 0.4375, 0.625, 0.3914, 0.625, 0.4687, 0.8125, 0.5, 0.8125, 0.5, 0.875, 0.4688, 0.875, 0.5, 0.8125, 0.5625, 0.8125, 0.5625, 0.875, 0.5, 0.875, 0.3766, 0.753, 0.4375, 0.75, 0.4375, 0.8125, 0.3855, 0.8162, 0.4688, 0.75, 0.5, 0.75, 0.5, 0.8125, 0.4687, 0.8125, 0.5, 0.75, 0.5625, 0.75, 0.5625, 0.8125, 0.5, 0.8125, 0.5625, 0.75, 0.625, 0.75, 0.625, 0.8125, 0.5625, 0.8125, 0.5625, 0.8125, 0.625, 0.8125, 0.625, 0.875, 0.5625, 0.875, 0.3855, 0.8162, 0.4375, 0.8125, 0.4375, 0.875, 0.4052, 0.934, 0.25, 0.5, 0.3125, 0.5, 0.2933, 0.5269, 0.25, 0.5625, 0.3125, 0.5, 0.375, 0.5, 0.3761, 0.5691, 0.2933, 0.5269, 0.6875, 0.5625, 0.75, 0.5625, 0.75, 0.625, 0.6875, 0.625, 0.6875, 0.625, 0.75, 0.625, 0.75, 0.6875, 0.6875, 0.6875, 0.625, 0.5, 0.6875, 0.5, 0.6875, 0.5625, 0.625, 0.5625, 0.6875, 0.5, 0.75, 0.5, 0.75, 0.5625, 0.6875, 0.5625, 0.6875, 0.6875, 0.75, 0.6875, 0.75, 0.75, 0.6875, 0.75, 0.625, 0.6875, 0.6875, 0.6875, 0.6875, 0.75, 0.625, 0.75, 0.625, 0.625, 0.6875, 0.625, 0.6875, 0.6875, 0.625, 0.6875, 0.625, 0.5625, 0.6875, 0.5625, 0.6875, 0.625, 0.625, 0.625, 0.4375, 0.75, 0.4688, 0.75, 0.4687, 0.8125, 0.4375, 0.8125, 0.4375, 0.8125, 0.4687, 0.8125, 0.4688, 0.875, 0.4375, 0.875, 0.4375, 0.6875, 0.4688, 0.6875, 0.4688, 0.75, 0.4375, 0.75, 0.4375, 0.5, 0.4688, 0.5, 0.4688, 0.5625, 0.4375, 0.567, 0.4375, 0.625, 0.4688, 0.625, 0.4688, 0.6875, 0.4375, 0.6875, 0.4375, 0.567, 0.4688, 0.5625, 0.4688, 0.625, 0.4375, 0.625, 0.4375, 0.4375, 0.4688, 0.4375, 0.4688, 0.5, 0.4375, 0.5, 0.4375, 0.375, 0.4688, 0.375, 0.4688, 0.4375, 0.4375, 0.4375, 0.2691, 0.6219, 0.133, 0.3099, 0.2779, 0.6503, 0.3237, 0.7627, 0.3914, 0.625, 0.08151, 0.1341, 0.2933, 0.5269, 0.3761, 0.5691, 0.2035, 0.4477, 0.01646, 0.02709, 0.08151, 0.1341, 0.3055, 0.6566, 0.01646, 0.02709, 0.1839, 0.3307, 0.2933, 0.5269, 0.08151, 0.1341, 0.1839, 0.3307, 0.1693, 0.3809, 0.25, 0.5625, 0.2933, 0.5269, 0.4375, 0.75, 0.3766, 0.753, 0.3844, 0.7413, 0.4375, 0.75, 0.4375, 0.75, 0.3844, 0.7413, 0.3914, 0.625, 0.4375, 0.625, 0.3055, 0.6566, 0.08151, 0.1341, 0.3914, 0.625, 0.3844, 0.7413, 0.0, 0.0, 0.0, 0.0, 0.1693, 0.3809, 0.1839, 0.3307, 0.0, 0.0, 0.0, 0.0, 0.1839, 0.3307, 0.01646, 0.02709, 1.784e-07, 3.879e-07, 0.0, 0.0, 0.01646, 0.02709, 0.2035, 0.4477, 1.784e-07, 3.879e-07, 0.2035, 0.4477, 0.09605, 0.2613, 0.0, 0.0, -0.0007761, -0.004753, 0.09605, 0.2613, 0.2035, 0.4477, 0.3055, 0.6566, -0.0007761, -0.004753, 0.3055, 0.6566, 0.3055, 0.6566, -0.0007761, -0.004753, 0.2779, 0.6503, 0.133, 0.3099, 0.0, 0.0, 0.0, 0.0, 0.3055, 0.6566, 0.0, 0.0, 0.0, 0.0, -0.0007761, -0.004753, 0.4052, 0.934, 0.2691, 0.6219, 0.3237, 0.7627, 0.3695, 0.8751, 0.05282, 0.1245, 0.3055, 0.6566, 0.3844, 0.7413, 0.3766, 0.753, 0.0, 0.0, 0.05282, 0.1245, 0.3237, 0.7627, 0.2779, 0.6503, 0.3766, 0.753, 0.3695, 0.8751, 0.3237, 0.7627, 0.05282, 0.1245, 0.3055, 0.6566, 0.05282, 0.1245, 0.0, 0.0, 0.3055, 0.6566, 0.0, 0.0, 0.0, 0.0, 0.0, 0.0, 0.0, 0.0, 0.0, 0.0, 0.0, 0.0, 0.0, 0.0, 0.0, 0.0, 0.0, 0.0, 0.0, 0.0, 0.0, 0.0, 0.0, 0.0, 0.0, 0.0, 0.0, 0.0, 0.0, 0.0, 0.0, 0.0, 0.0, 0.0, 0.0, 0.0, 0.0, 0.0, 0.0, 0.0, 0.0, 0.0, 0.0, 0.0, 0.0, 0.0, 0.0, 0.0, 0.0, 0.0, 0.0, 0.0, 0.0, 0.0, 0.0, 0.0, 0.0, 0.0, 0.0, 0.0, 0.0, 0.0, 0.0, 0.0, 0.0, 0.0, 0.0, 0.0, 0.0, 0.0, 0.0, 0.0, 0.0, 0.0, 0.0, 0.0, 0.0, 0.0, 0.0, 0.0, 0.0, 0.0, 0.0, 0.0, 0.0, 0.0, 0.0, 0.0, 0.0, 0.0, 0.0, 0.0, 0.0, 0.0, 0.0, 0.0, 0.0, 0.0, 0.0, 0.0, 0.0, 0.0, 0.0, 0.0, 0.0, 0.0, 0.0, 0.0, 0.0, 0.0, 0.0, 0.0, 0.0, 0.0, 0.0, 0.0, 0.0, 0.0, 0.0, 0.0, 0.0, 0.0, 0.0, 0.0, 0.0, 0.0, 0.0, 0.0, 0.0, 0.0, 0.0, 0.0, 0.0, 0.0, 0.0, 0.0, 0.0, 0.0, 0.0, 0.0, 0.0, 0.0, 0.0, 0.0, 0.0, 0.0, 0.0, 0.0, 0.0, 0.0, 0.0, 0.0, 0.0, 0.0, 0.0, 0.0, 0.0, 0.0, 0.0, 0.0])
me_x.materials.append(mat_x)
me_x.remesh_voxel_size = 0.137
me_x.update()

# ---- objects
ob_front = bpy.data.objects.new('front', None)
ob_001 = bpy.data.objects.new('エンプティ.001', None)
ob_back = bpy.data.objects.new('back', None)
ob_x = bpy.data.objects.new('円', me_x)

# ---- transforms, parenting, visibility, modifiers, constraints
ob_front.location = (-0.0295, -0.03051, 0.9378)
ob_front.rotation_euler = (1.571, -0.0, 0.0)
ob_front.scale = (0.8295, 0.8295, 0.8295)
ob_front.empty_display_type = 'IMAGE'
ob_front.empty_display_size = 5.0
ob_front.empty_image_depth = 'FRONT'
ob_front.use_empty_image_alpha = True
ob_front.color = (1.0, 1.0, 1.0, 0.126)
ob_001.location = (0.02147, 0.02125, 1.47)
ob_001.rotation_euler = (1.571, -0.08304, -1.506e-09)
ob_001.scale = (0.1348, 0.1348, 0.1348)
ob_001.empty_display_type = 'IMAGE'
ob_001.empty_display_size = 5.0
ob_001.use_empty_image_alpha = True
ob_001.color = (1.0, 1.0, 1.0, 0.7087)
ob_001.hide_select = True
ob_back.location = (-1.01, -0.03051, 0.9378)
ob_back.rotation_euler = (1.571, -0.0, 0.0)
ob_back.scale = (0.8295, 0.8295, 0.8295)
ob_back.empty_display_type = 'IMAGE'
ob_back.empty_display_size = 5.0
ob_back.empty_image_depth = 'FRONT'
ob_back.use_empty_image_alpha = True
ob_back.color = (1.0, 1.0, 1.0, 0.126)
ob_x.location = (0.0, 0.0, 0.0)
_m = ob_x.modifiers.new('ミラー', 'MIRROR')
_m.use_clip = True
_m = ob_x.modifiers.new('細分化', 'SUBSURF')
_m.levels = 3

# ---- collection membership
col_sample.objects.link(ob_front)
col_sample.objects.link(ob_001)
col_sample.objects.link(ob_back)
col_collection.objects.link(ob_x)

# ---- scene / render settings (as saved in the file)
scene.frame_start = 1; scene.frame_end = 250; scene.frame_set(1)
scene.render.engine = 'BLENDER_EEVEE_NEXT'
bpy.context.view_layer.update()

# ---- added for rendering (the .blend has no active camera and no usable light): camera, sun
cam_auto = bpy.data.cameras.new('AutoCamera')
cam_auto.lens = 50.0
cam_auto.sensor_width = 36.0
cam_auto.clip_end = 1000.0
ob_auto_camera = bpy.data.objects.new('AutoCamera', cam_auto)
scene.collection.objects.link(ob_auto_camera)
ob_auto_camera.location = (1.81056, -2.22161, 2.30155)
ob_auto_camera.rotation_euler = (1.09748, -7.21219e-08, 0.694738)
scene.camera = ob_auto_camera
light_auto_sun = bpy.data.lights.new('AutoSun', 'SUN')
light_auto_sun.energy = 3.0
light_auto_sun.angle = 0.0523599
ob_auto_sun = bpy.data.objects.new('AutoSun', light_auto_sun)
scene.collection.objects.link(ob_auto_sun)
ob_auto_sun.rotation_euler = (0.872665, 0.174533, 0.523599)
bpy.context.view_layer.update()

